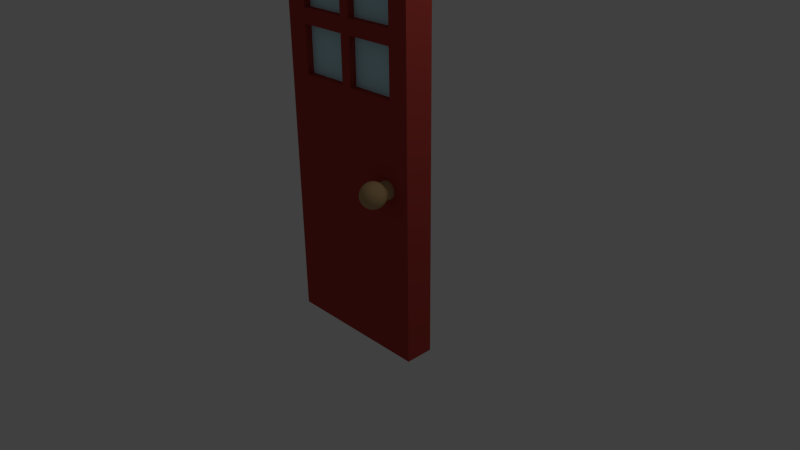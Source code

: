 # Source: house2door.blend  (saved by Blender 2.68.0; exported with 4.5.12 LTS)
import bpy
from mathutils import Matrix  # noqa: F401  (used for matrix-valued properties, if any)

bpy.ops.wm.read_factory_settings(use_empty=True)
scene = bpy.context.scene
scene.name = 'Scene'

# ---- collections
col_collection_1 = bpy.data.collections.new('Collection 1'); scene.collection.children.link(col_collection_1)

# ---- materials (node trees are filled in below, after node groups)
mat_house2handle = bpy.data.materials.new('house2handle')
mat_house2handle.alpha_threshold = 0.0
mat_house2handle.use_transparent_shadow = False
mat_house2handle.diffuse_color = (0.4969, 0.3309, 0.1583, 1.0)
mat_house2handle.roughness = 0.5
mat_house2handle.line_color = (0.0, 0.0, 0.0, 1.0)
mat_house2door = bpy.data.materials.new('house2door')
mat_house2door.alpha_threshold = 0.0
mat_house2door.use_transparent_shadow = False
mat_house2door.diffuse_color = (0.4385, 0.05507, 0.04367, 1.0)
mat_house2door.roughness = 0.5
mat_house2door.line_color = (0.0, 0.0, 0.0, 1.0)
mat_house2window = bpy.data.materials.new('house2window')
mat_house2window.alpha_threshold = 0.0
mat_house2window.use_transparent_shadow = False
mat_house2window.diffuse_color = (0.5731, 0.897, 1.0, 1.0)
mat_house2window.roughness = 0.5
mat_house2window.line_color = (0.0, 0.0, 0.0, 1.0)

# ---- material node trees

# ---- world
world_world = bpy.data.worlds.new('World'); scene.world = world_world
world_world.color = (0.05088, 0.05088, 0.05088)
world_world.use_sun_shadow = False
world_world.sun_shadow_jitter_overblur = 0.0
world_world.cycles.sampling_method = 'MANUAL'
world_world.cycles.sample_map_resolution = 256

# ---- cameras
cam_camera = bpy.data.cameras.new('Camera')
cam_camera.clip_end = 100.0
cam_camera.lens = 35.0
cam_camera.sensor_width = 32.0
cam_camera.sensor_height = 18.0
cam_camera.ortho_scale = 7.314
cam_camera.dof.focus_distance = 0.0
cam_camera.dof.aperture_fstop = 128.0

# ---- lights
light_lamp = bpy.data.lights.new('Lamp', 'POINT')
light_lamp.transmission_factor = 0.0
light_lamp.cutoff_distance = 30.0
light_lamp.energy = 100.0
light_lamp.shadow_buffer_clip_start = 1.001
light_lamp.shadow_soft_size = 0.1
light_lamp.shadow_maximum_resolution = 0.006
light_lamp.use_absolute_resolution = True
light_lamp.cycles.use_multiple_importance_sampling = False

# ---- meshes
me_cylinder = bpy.data.meshes.new('Cylinder')
me_cylinder.from_pydata([(0.683, -0.2254, -3.748), (0.683, -0.4538, -3.748), (0.7053, -0.2254, -3.75), (0.7053, -0.4538, -3.75), (0.7267, -0.2254, -3.757), (0.7267, -0.4538, -3.757), (0.7464, -0.2254, -3.767), (0.7464, -0.4538, -3.767), (0.7637, -0.2254, -3.782), (0.7637, -0.4538, -3.782), (0.7779, -0.2254, -3.799), (0.7779, -0.4538, -3.799), (0.7885, -0.2254, -3.819), (0.7885, -0.4538, -3.819), (0.795, -0.2254, -3.84), (0.795, -0.4538, -3.84), (0.7972, -0.2254, -3.862), (0.7972, -0.4538, -3.862), (0.795, -0.2254, -3.885), (0.795, -0.4538, -3.885), (0.7885, -0.2254, -3.906), (0.7885, -0.4538, -3.906), (0.7779, -0.2254, -3.926), (0.7779, -0.4538, -3.926), (0.7637, -0.2254, -3.943), (0.7637, -0.4538, -3.943), (0.7464, -0.2254, -3.957), (0.7464, -0.4538, -3.957), (0.7267, -0.2254, -3.968), (0.7267, -0.4538, -3.968), (0.7053, -0.2254, -3.974), (0.7053, -0.4538, -3.974), (0.683, -0.2254, -3.976), (0.683, -0.4538, -3.976), (0.6607, -0.2254, -3.974), (0.6607, -0.4538, -3.974), (0.6393, -0.2254, -3.968), (0.6393, -0.4538, -3.968), (0.6195, -0.2254, -3.957), (0.6195, -0.4538, -3.957), (0.6022, -0.2254, -3.943), (0.6022, -0.4538, -3.943), (0.588, -0.2254, -3.926), (0.588, -0.4538, -3.926), (0.5775, -0.2254, -3.906), (0.5775, -0.4538, -3.906), (0.571, -0.2254, -3.885), (0.571, -0.4538, -3.885), (0.5688, -0.2254, -3.862), (0.5688, -0.4538, -3.862), (0.571, -0.2254, -3.84), (0.571, -0.4538, -3.84), (0.5775, -0.2254, -3.819), (0.5775, -0.4538, -3.819), (0.588, -0.2254, -3.799), (0.588, -0.4538, -3.799), (0.6022, -0.2254, -3.782), (0.6022, -0.4538, -3.782), (0.6195, -0.2254, -3.767), (0.6195, -0.4538, -3.767), (0.6393, -0.2254, -3.757), (0.6393, -0.4538, -3.757), (0.6607, -0.2254, -3.75), (0.6607, -0.4538, -3.75), (0.6518, -0.7207, -3.862), (0.6212, -0.7114, -3.862), (0.5929, -0.6963, -3.862), (0.5682, -0.676, -3.862), (0.5479, -0.6513, -3.862), (0.5328, -0.6231, -3.862), (0.5235, -0.5924, -3.862), (0.5203, -0.5606, -3.862), (0.5235, -0.5287, -3.862), (0.5328, -0.4981, -3.862), (0.5479, -0.4698, -3.862), (0.5682, -0.4451, -3.862), (0.6524, -0.7207, -3.856), (0.6224, -0.7114, -3.85), (0.5947, -0.6963, -3.845), (0.5704, -0.676, -3.84), (0.5505, -0.6513, -3.836), (0.5357, -0.6231, -3.833), (0.5266, -0.5924, -3.831), (0.5235, -0.5606, -3.83), (0.5266, -0.5287, -3.831), (0.5357, -0.4981, -3.833), (0.5505, -0.4698, -3.836), (0.5704, -0.4451, -3.84), (0.6542, -0.7207, -3.85), (0.6259, -0.7114, -3.838), (0.5998, -0.6963, -3.828), (0.577, -0.676, -3.818), (0.5582, -0.6513, -3.81), (0.5443, -0.6231, -3.805), (0.5357, -0.5924, -3.801), (0.5328, -0.5606, -3.8), (0.5357, -0.5287, -3.801), (0.5443, -0.4981, -3.805), (0.5582, -0.4698, -3.81), (0.577, -0.4451, -3.818), (0.6572, -0.7207, -3.845), (0.6317, -0.7114, -3.828), (0.6082, -0.6963, -3.812), (0.5876, -0.676, -3.798), (0.5708, -0.6513, -3.787), (0.5582, -0.6231, -3.778), (0.5505, -0.5924, -3.773), (0.5479, -0.5606, -3.772), (0.5505, -0.5287, -3.773), (0.5582, -0.4981, -3.778), (0.5708, -0.4698, -3.787), (0.5876, -0.4451, -3.798), (0.6611, -0.7207, -3.84), (0.6395, -0.7114, -3.818), (0.6195, -0.6963, -3.798), (0.602, -0.676, -3.781), (0.5876, -0.6513, -3.766), (0.577, -0.6231, -3.756), (0.5704, -0.5924, -3.749), (0.5682, -0.5606, -3.747), (0.5704, -0.5287, -3.749), (0.577, -0.4981, -3.756), (0.5876, -0.4698, -3.766), (0.602, -0.4451, -3.781), (0.666, -0.7207, -3.836), (0.6489, -0.7114, -3.81), (0.6332, -0.6963, -3.787), (0.6195, -0.676, -3.766), (0.6082, -0.6513, -3.749), (0.5998, -0.6231, -3.737), (0.5947, -0.5924, -3.729), (0.5929, -0.5606, -3.726), (0.5947, -0.5287, -3.729), (0.5998, -0.4981, -3.737), (0.6082, -0.4698, -3.749), (0.6195, -0.4451, -3.766), (0.6715, -0.7207, -3.833), (0.6597, -0.7114, -3.805), (0.6489, -0.6963, -3.778), (0.6395, -0.676, -3.756), (0.6317, -0.6513, -3.737), (0.6259, -0.6231, -3.723), (0.6224, -0.5924, -3.714), (0.6212, -0.5606, -3.711), (0.6224, -0.5287, -3.714), (0.6259, -0.4981, -3.723), (0.6317, -0.4698, -3.737), (0.6395, -0.4451, -3.756), (0.6774, -0.7207, -3.831), (0.6715, -0.7114, -3.801), (0.666, -0.6963, -3.773), (0.6611, -0.676, -3.749), (0.6572, -0.6513, -3.729), (0.6542, -0.6231, -3.714), (0.6524, -0.5924, -3.705), (0.6518, -0.5606, -3.702), (0.6524, -0.5287, -3.705), (0.6542, -0.4981, -3.714), (0.6572, -0.4698, -3.729), (0.6611, -0.4451, -3.749), (0.6837, -0.7207, -3.83), (0.6837, -0.7114, -3.8), (0.6837, -0.6963, -3.772), (0.6837, -0.676, -3.747), (0.6837, -0.6513, -3.726), (0.6837, -0.6231, -3.711), (0.6837, -0.5924, -3.702), (0.6837, -0.5606, -3.699), (0.6837, -0.5287, -3.702), (0.6837, -0.4981, -3.711), (0.6837, -0.4698, -3.726), (0.6837, -0.4451, -3.747), (0.6899, -0.7207, -3.831), (0.6958, -0.7114, -3.801), (0.7014, -0.6963, -3.773), (0.7062, -0.676, -3.749), (0.7101, -0.6513, -3.729), (0.7131, -0.6231, -3.714), (0.7149, -0.5924, -3.705), (0.7155, -0.5606, -3.702), (0.7149, -0.5287, -3.705), (0.7131, -0.4981, -3.714), (0.7101, -0.4698, -3.729), (0.7062, -0.4451, -3.749), (0.6958, -0.7207, -3.833), (0.7076, -0.7114, -3.805), (0.7184, -0.6963, -3.778), (0.7278, -0.676, -3.756), (0.7356, -0.6513, -3.737), (0.7414, -0.6231, -3.723), (0.7449, -0.5924, -3.714), (0.7461, -0.5606, -3.711), (0.7449, -0.5287, -3.714), (0.7414, -0.4981, -3.723), (0.7356, -0.4698, -3.737), (0.7278, -0.4451, -3.756), (0.7014, -0.7207, -3.836), (0.7184, -0.7114, -3.81), (0.7341, -0.6963, -3.787), (0.7478, -0.676, -3.766), (0.7591, -0.6513, -3.749), (0.7675, -0.6231, -3.737), (0.7726, -0.5924, -3.729), (0.7744, -0.5606, -3.726), (0.7726, -0.5287, -3.729), (0.7675, -0.4981, -3.737), (0.7591, -0.4698, -3.749), (0.7478, -0.4451, -3.766), (0.7062, -0.7207, -3.84), (0.7278, -0.7114, -3.818), (0.7478, -0.6963, -3.798), (0.7653, -0.676, -3.781), (0.7797, -0.6513, -3.766), (0.7903, -0.6231, -3.756), (0.7969, -0.5924, -3.749), (0.7991, -0.5606, -3.747), (0.7969, -0.5287, -3.749), (0.7903, -0.4981, -3.756), (0.7797, -0.4698, -3.766), (0.7653, -0.4451, -3.781), (0.7101, -0.7207, -3.845), (0.7356, -0.7114, -3.828), (0.7591, -0.6963, -3.812), (0.7797, -0.676, -3.798), (0.7965, -0.6513, -3.787), (0.8091, -0.6231, -3.778), (0.8168, -0.5924, -3.773), (0.8194, -0.5606, -3.772), (0.8168, -0.5287, -3.773), (0.8091, -0.4981, -3.778), (0.7965, -0.4698, -3.787), (0.7797, -0.4451, -3.798), (0.7131, -0.7207, -3.85), (0.7414, -0.7114, -3.838), (0.7675, -0.6963, -3.828), (0.7903, -0.676, -3.818), (0.8091, -0.6513, -3.81), (0.823, -0.6231, -3.805), (0.8316, -0.5924, -3.801), (0.8345, -0.5606, -3.8), (0.8316, -0.5287, -3.801), (0.823, -0.4981, -3.805), (0.8091, -0.4698, -3.81), (0.7903, -0.4451, -3.818), (0.7149, -0.7207, -3.856), (0.7449, -0.7114, -3.85), (0.7726, -0.6963, -3.845), (0.7969, -0.676, -3.84), (0.8168, -0.6513, -3.836), (0.8316, -0.6231, -3.833), (0.8407, -0.5924, -3.831), (0.8438, -0.5606, -3.83), (0.8407, -0.5287, -3.831), (0.8316, -0.4981, -3.833), (0.8168, -0.4698, -3.836), (0.7969, -0.4451, -3.84), (0.7155, -0.7207, -3.862), (0.7461, -0.7114, -3.862), (0.7744, -0.6963, -3.862), (0.7991, -0.676, -3.862), (0.8194, -0.6513, -3.862), (0.8345, -0.6231, -3.862), (0.8438, -0.5924, -3.862), (0.847, -0.5606, -3.862), (0.8438, -0.5287, -3.862), (0.8345, -0.4981, -3.862), (0.8194, -0.4698, -3.862), (0.7991, -0.4451, -3.862), (0.7149, -0.7207, -3.868), (0.7449, -0.7114, -3.874), (0.7726, -0.6963, -3.88), (0.7969, -0.676, -3.885), (0.8168, -0.6513, -3.889), (0.8316, -0.6231, -3.892), (0.8407, -0.5924, -3.894), (0.8438, -0.5606, -3.894), (0.8407, -0.5287, -3.894), (0.8316, -0.4981, -3.892), (0.8168, -0.4698, -3.889), (0.7969, -0.4451, -3.885), (0.7131, -0.7207, -3.874), (0.7414, -0.7114, -3.886), (0.7675, -0.6963, -3.897), (0.7903, -0.676, -3.906), (0.8091, -0.6513, -3.914), (0.823, -0.6231, -3.92), (0.8316, -0.5924, -3.924), (0.8345, -0.5606, -3.925), (0.8316, -0.5287, -3.924), (0.823, -0.4981, -3.92), (0.8091, -0.4698, -3.914), (0.7903, -0.4451, -3.906), (0.7101, -0.7207, -3.88), (0.7356, -0.7114, -3.897), (0.7591, -0.6963, -3.913), (0.7797, -0.676, -3.926), (0.7965, -0.6513, -3.938), (0.8091, -0.6231, -3.946), (0.8168, -0.5924, -3.951), (0.8194, -0.5606, -3.953), (0.8168, -0.5287, -3.951), (0.8091, -0.4981, -3.946), (0.7965, -0.4698, -3.938), (0.7797, -0.4451, -3.926), (0.7062, -0.7207, -3.885), (0.7278, -0.7114, -3.906), (0.7478, -0.6963, -3.926), (0.7653, -0.676, -3.944), (0.7797, -0.6513, -3.958), (0.7903, -0.6231, -3.969), (0.7969, -0.5924, -3.976), (0.7991, -0.5606, -3.978), (0.7969, -0.5287, -3.976), (0.7903, -0.4981, -3.969), (0.7797, -0.4698, -3.958), (0.7653, -0.4451, -3.944), (0.7014, -0.7207, -3.889), (0.7184, -0.7114, -3.914), (0.7341, -0.6963, -3.938), (0.7478, -0.676, -3.958), (0.7591, -0.6513, -3.975), (0.7675, -0.6231, -3.988), (0.7726, -0.5924, -3.995), (0.7744, -0.5606, -3.998), (0.7726, -0.5287, -3.995), (0.7675, -0.4981, -3.988), (0.7591, -0.4698, -3.975), (0.7478, -0.4451, -3.958), (0.6958, -0.7207, -3.892), (0.7076, -0.7114, -3.92), (0.7184, -0.6963, -3.946), (0.7278, -0.676, -3.969), (0.7356, -0.6513, -3.988), (0.7414, -0.6231, -4.002), (0.7449, -0.5924, -4.01), (0.7461, -0.5606, -4.013), (0.7449, -0.5287, -4.01), (0.7414, -0.4981, -4.002), (0.7356, -0.4698, -3.988), (0.7278, -0.4451, -3.969), (0.6899, -0.7207, -3.894), (0.6958, -0.7114, -3.924), (0.7014, -0.6963, -3.951), (0.7062, -0.676, -3.976), (0.7101, -0.6513, -3.995), (0.7131, -0.6231, -4.01), (0.7149, -0.5924, -4.019), (0.7155, -0.5606, -4.022), (0.7149, -0.5287, -4.019), (0.7131, -0.4981, -4.01), (0.7101, -0.4698, -3.995), (0.7062, -0.4451, -3.976), (0.6837, -0.7207, -3.894), (0.6837, -0.7114, -3.925), (0.6837, -0.6963, -3.953), (0.6837, -0.676, -3.978), (0.6837, -0.6513, -3.998), (0.6837, -0.6231, -4.013), (0.6837, -0.5924, -4.022), (0.6837, -0.5606, -4.026), (0.6837, -0.5287, -4.022), (0.6837, -0.4981, -4.013), (0.6837, -0.4698, -3.998), (0.6837, -0.4451, -3.978), (0.6774, -0.7207, -3.894), (0.6715, -0.7114, -3.924), (0.666, -0.6963, -3.951), (0.6611, -0.676, -3.976), (0.6572, -0.6513, -3.995), (0.6542, -0.6231, -4.01), (0.6524, -0.5924, -4.019), (0.6518, -0.5606, -4.022), (0.6524, -0.5287, -4.019), (0.6542, -0.4981, -4.01), (0.6572, -0.4698, -3.995), (0.6611, -0.4451, -3.976), (0.6715, -0.7207, -3.892), (0.6597, -0.7114, -3.92), (0.6489, -0.6963, -3.946), (0.6395, -0.676, -3.969), (0.6317, -0.6513, -3.988), (0.6259, -0.6231, -4.002), (0.6224, -0.5924, -4.01), (0.6212, -0.5606, -4.013), (0.6224, -0.5287, -4.01), (0.6259, -0.4981, -4.002), (0.6317, -0.4698, -3.988), (0.6395, -0.4451, -3.969), (0.666, -0.7207, -3.889), (0.6489, -0.7114, -3.914), (0.6332, -0.6963, -3.938), (0.6195, -0.676, -3.958), (0.6082, -0.6513, -3.975), (0.5998, -0.6231, -3.988), (0.5947, -0.5924, -3.995), (0.5929, -0.5606, -3.998), (0.5947, -0.5287, -3.995), (0.5998, -0.4981, -3.988), (0.6082, -0.4698, -3.975), (0.6195, -0.4451, -3.958), (0.6611, -0.7207, -3.885), (0.6395, -0.7114, -3.906), (0.6195, -0.6963, -3.926), (0.602, -0.676, -3.944), (0.5876, -0.6513, -3.958), (0.577, -0.6231, -3.969), (0.5704, -0.5924, -3.976), (0.5682, -0.5606, -3.978), (0.5704, -0.5287, -3.976), (0.577, -0.4981, -3.969), (0.5876, -0.4698, -3.958), (0.602, -0.4451, -3.944), (0.6837, -0.7239, -3.862), (0.6572, -0.7207, -3.88), (0.6317, -0.7114, -3.897), (0.6082, -0.6963, -3.913), (0.5876, -0.676, -3.926), (0.5708, -0.6513, -3.938), (0.5582, -0.6231, -3.946), (0.5505, -0.5924, -3.951), (0.5479, -0.5606, -3.953), (0.5505, -0.5287, -3.951), (0.5582, -0.4981, -3.946), (0.5708, -0.4698, -3.938), (0.5876, -0.4451, -3.926), (0.6542, -0.7207, -3.874), (0.6259, -0.7114, -3.886), (0.5998, -0.6963, -3.897), (0.577, -0.676, -3.906), (0.5582, -0.6513, -3.914), (0.5443, -0.6231, -3.92), (0.5357, -0.5924, -3.924), (0.5328, -0.5606, -3.925), (0.5357, -0.5287, -3.924), (0.5443, -0.4981, -3.92), (0.5582, -0.4698, -3.914), (0.577, -0.4451, -3.906), (0.6524, -0.7207, -3.868), (0.6224, -0.7114, -3.874), (0.5947, -0.6963, -3.88), (0.5704, -0.676, -3.885), (0.5505, -0.6513, -3.889), (0.5357, -0.6231, -3.892), (0.5266, -0.5924, -3.894), (0.5235, -0.5606, -3.894), (0.5266, -0.5287, -3.894), (0.5357, -0.4981, -3.892), (0.5505, -0.4698, -3.889), (0.5704, -0.4451, -3.885)], [], [(0, 1, 3, 2), (2, 3, 5, 4), (4, 5, 7, 6), (6, 7, 9, 8), (8, 9, 11, 10), (10, 11, 13, 12), (12, 13, 15, 14), (14, 15, 17, 16), (16, 17, 19, 18), (18, 19, 21, 20), (20, 21, 23, 22), (22, 23, 25, 24), (24, 25, 27, 26), (26, 27, 29, 28), (28, 29, 31, 30), (30, 31, 33, 32), (32, 33, 35, 34), (34, 35, 37, 36), (36, 37, 39, 38), (38, 39, 41, 40), (40, 41, 43, 42), (42, 43, 45, 44), (44, 45, 47, 46), (46, 47, 49, 48), (48, 49, 51, 50), (50, 51, 53, 52), (52, 53, 55, 54), (54, 55, 57, 56), (56, 57, 59, 58), (58, 59, 61, 60), (3, 1, 63, 61, 59, 57, 55, 53, 51, 49, 47, 45, 43, 41, 39, 37, 35, 33, 31, 29, 27, 25, 23, 21, 19, 17, 15, 13, 11, 9, 7, 5), (62, 63, 1, 0), (60, 61, 63, 62), (0, 2, 4, 6, 8, 10, 12, 14, 16, 18, 20, 22, 24, 26, 28, 30, 32, 34, 36, 38, 40, 42, 44, 46, 48, 50, 52, 54, 56, 58, 60, 62), (73, 72, 84, 85), (67, 66, 78, 79), (74, 73, 85, 86), (68, 67, 79, 80), (75, 74, 86, 87), (69, 68, 80, 81), (70, 69, 81, 82), (71, 70, 82, 83), (65, 64, 76, 77), (72, 71, 83, 84), (66, 65, 77, 78), (82, 81, 93, 94), (83, 82, 94, 95), (77, 76, 88, 89), (84, 83, 95, 96), (78, 77, 89, 90), (85, 84, 96, 97), (79, 78, 90, 91), (86, 85, 97, 98), (80, 79, 91, 92), (87, 86, 98, 99), (81, 80, 92, 93), (98, 97, 109, 110), (92, 91, 103, 104), (99, 98, 110, 111), (93, 92, 104, 105), (94, 93, 105, 106), (95, 94, 106, 107), (89, 88, 100, 101), (96, 95, 107, 108), (90, 89, 101, 102), (97, 96, 108, 109), (91, 90, 102, 103), (101, 100, 112, 113), (108, 107, 119, 120), (102, 101, 113, 114), (109, 108, 120, 121), (103, 102, 114, 115), (110, 109, 121, 122), (104, 103, 115, 116), (111, 110, 122, 123), (105, 104, 116, 117), (106, 105, 117, 118), (107, 106, 118, 119), (117, 116, 128, 129), (118, 117, 129, 130), (119, 118, 130, 131), (113, 112, 124, 125), (120, 119, 131, 132), (114, 113, 125, 126), (121, 120, 132, 133), (115, 114, 126, 127), (122, 121, 133, 134), (116, 115, 127, 128), (123, 122, 134, 135), (133, 132, 144, 145), (127, 126, 138, 139), (134, 133, 145, 146), (128, 127, 139, 140), (135, 134, 146, 147), (129, 128, 140, 141), (130, 129, 141, 142), (131, 130, 142, 143), (125, 124, 136, 137), (132, 131, 143, 144), (126, 125, 137, 138), (143, 142, 154, 155), (137, 136, 148, 149), (144, 143, 155, 156), (138, 137, 149, 150), (145, 144, 156, 157), (139, 138, 150, 151), (146, 145, 157, 158), (140, 139, 151, 152), (147, 146, 158, 159), (141, 140, 152, 153), (142, 141, 153, 154), (159, 158, 170, 171), (153, 152, 164, 165), (154, 153, 165, 166), (155, 154, 166, 167), (149, 148, 160, 161), (156, 155, 167, 168), (150, 149, 161, 162), (157, 156, 168, 169), (151, 150, 162, 163), (158, 157, 169, 170), (152, 151, 163, 164), (169, 168, 180, 181), (163, 162, 174, 175), (170, 169, 181, 182), (164, 163, 175, 176), (171, 170, 182, 183), (165, 164, 176, 177), (166, 165, 177, 178), (167, 166, 178, 179), (161, 160, 172, 173), (168, 167, 179, 180), (162, 161, 173, 174), (179, 178, 190, 191), (173, 172, 184, 185), (180, 179, 191, 192), (174, 173, 185, 186), (181, 180, 192, 193), (175, 174, 186, 187), (182, 181, 193, 194), (176, 175, 187, 188), (183, 182, 194, 195), (177, 176, 188, 189), (178, 177, 189, 190), (195, 194, 206, 207), (189, 188, 200, 201), (190, 189, 201, 202), (191, 190, 202, 203), (185, 184, 196, 197), (192, 191, 203, 204), (186, 185, 197, 198), (193, 192, 204, 205), (187, 186, 198, 199), (194, 193, 205, 206), (188, 187, 199, 200), (205, 204, 216, 217), (199, 198, 210, 211), (206, 205, 217, 218), (200, 199, 211, 212), (207, 206, 218, 219), (201, 200, 212, 213), (202, 201, 213, 214), (203, 202, 214, 215), (197, 196, 208, 209), (204, 203, 215, 216), (198, 197, 209, 210), (215, 214, 226, 227), (209, 208, 220, 221), (216, 215, 227, 228), (210, 209, 221, 222), (217, 216, 228, 229), (211, 210, 222, 223), (218, 217, 229, 230), (212, 211, 223, 224), (219, 218, 230, 231), (213, 212, 224, 225), (214, 213, 225, 226), (224, 223, 235, 236), (231, 230, 242, 243), (225, 224, 236, 237), (226, 225, 237, 238), (227, 226, 238, 239), (221, 220, 232, 233), (228, 227, 239, 240), (222, 221, 233, 234), (229, 228, 240, 241), (223, 222, 234, 235), (230, 229, 241, 242), (240, 239, 251, 252), (234, 233, 245, 246), (241, 240, 252, 253), (235, 234, 246, 247), (242, 241, 253, 254), (236, 235, 247, 248), (243, 242, 254, 255), (237, 236, 248, 249), (238, 237, 249, 250), (239, 238, 250, 251), (233, 232, 244, 245), (250, 249, 261, 262), (251, 250, 262, 263), (245, 244, 256, 257), (252, 251, 263, 264), (246, 245, 257, 258), (253, 252, 264, 265), (247, 246, 258, 259), (254, 253, 265, 266), (248, 247, 259, 260), (255, 254, 266, 267), (249, 248, 260, 261), (266, 265, 277, 278), (260, 259, 271, 272), (267, 266, 278, 279), (261, 260, 272, 273), (262, 261, 273, 274), (263, 262, 274, 275), (257, 256, 268, 269), (264, 263, 275, 276), (258, 257, 269, 270), (265, 264, 276, 277), (259, 258, 270, 271), (276, 275, 287, 288), (270, 269, 281, 282), (277, 276, 288, 289), (271, 270, 282, 283), (278, 277, 289, 290), (272, 271, 283, 284), (279, 278, 290, 291), (273, 272, 284, 285), (274, 273, 285, 286), (275, 274, 286, 287), (269, 268, 280, 281), (286, 285, 297, 298), (287, 286, 298, 299), (281, 280, 292, 293), (288, 287, 299, 300), (282, 281, 293, 294), (289, 288, 300, 301), (283, 282, 294, 295), (290, 289, 301, 302), (284, 283, 295, 296), (291, 290, 302, 303), (285, 284, 296, 297), (302, 301, 313, 314), (296, 295, 307, 308), (303, 302, 314, 315), (297, 296, 308, 309), (298, 297, 309, 310), (299, 298, 310, 311), (293, 292, 304, 305), (300, 299, 311, 312), (294, 293, 305, 306), (301, 300, 312, 313), (295, 294, 306, 307), (312, 311, 323, 324), (306, 305, 317, 318), (313, 312, 324, 325), (307, 306, 318, 319), (314, 313, 325, 326), (308, 307, 319, 320), (315, 314, 326, 327), (309, 308, 320, 321), (310, 309, 321, 322), (311, 310, 322, 323), (305, 304, 316, 317), (322, 321, 333, 334), (323, 322, 334, 335), (317, 316, 328, 329), (324, 323, 335, 336), (318, 317, 329, 330), (325, 324, 336, 337), (319, 318, 330, 331), (326, 325, 337, 338), (320, 319, 331, 332), (327, 326, 338, 339), (321, 320, 332, 333), (331, 330, 342, 343), (338, 337, 349, 350), (332, 331, 343, 344), (339, 338, 350, 351), (333, 332, 344, 345), (334, 333, 345, 346), (335, 334, 346, 347), (329, 328, 340, 341), (336, 335, 347, 348), (330, 329, 341, 342), (337, 336, 348, 349), (347, 346, 358, 359), (341, 340, 352, 353), (348, 347, 359, 360), (342, 341, 353, 354), (349, 348, 360, 361), (343, 342, 354, 355), (350, 349, 361, 362), (344, 343, 355, 356), (351, 350, 362, 363), (345, 344, 356, 357), (346, 345, 357, 358), (363, 362, 374, 375), (357, 356, 368, 369), (358, 357, 369, 370), (359, 358, 370, 371), (353, 352, 364, 365), (360, 359, 371, 372), (354, 353, 365, 366), (361, 360, 372, 373), (355, 354, 366, 367), (362, 361, 373, 374), (356, 355, 367, 368), (373, 372, 384, 385), (367, 366, 378, 379), (374, 373, 385, 386), (368, 367, 379, 380), (375, 374, 386, 387), (369, 368, 380, 381), (370, 369, 381, 382), (371, 370, 382, 383), (365, 364, 376, 377), (372, 371, 383, 384), (366, 365, 377, 378), (383, 382, 394, 395), (377, 376, 388, 389), (384, 383, 395, 396), (378, 377, 389, 390), (385, 384, 396, 397), (379, 378, 390, 391), (386, 385, 397, 398), (380, 379, 391, 392), (387, 386, 398, 399), (381, 380, 392, 393), (382, 381, 393, 394), (399, 398, 410, 411), (393, 392, 404, 405), (394, 393, 405, 406), (395, 394, 406, 407), (389, 388, 400, 401), (396, 395, 407, 408), (390, 389, 401, 402), (397, 396, 408, 409), (391, 390, 402, 403), (398, 397, 409, 410), (392, 391, 403, 404), (409, 408, 421, 422), (403, 402, 415, 416), (410, 409, 422, 423), (404, 403, 416, 417), (411, 410, 423, 424), (405, 404, 417, 418), (406, 405, 418, 419), (407, 406, 419, 420), (401, 400, 413, 414), (408, 407, 420, 421), (402, 401, 414, 415), (416, 415, 427, 428), (423, 422, 434, 435), (417, 416, 428, 429), (424, 423, 435, 436), (418, 417, 429, 430), (419, 418, 430, 431), (420, 419, 431, 432), (414, 413, 425, 426), (421, 420, 432, 433), (415, 414, 426, 427), (422, 421, 433, 434), (432, 431, 443, 444), (426, 425, 437, 438), (433, 432, 444, 445), (427, 426, 438, 439), (434, 433, 445, 446), (428, 427, 439, 440), (435, 434, 446, 447), (429, 428, 440, 441), (436, 435, 447, 448), (430, 429, 441, 442), (431, 430, 442, 443), (64, 412, 76), (76, 412, 88), (88, 412, 100), (100, 412, 112), (112, 412, 124), (124, 412, 136), (136, 412, 148), (148, 412, 160), (160, 412, 172), (172, 412, 184), (184, 412, 196), (196, 412, 208), (208, 412, 220), (220, 412, 232), (232, 412, 244), (244, 412, 256), (256, 412, 268), (268, 412, 280), (280, 412, 292), (292, 412, 304), (304, 412, 316), (316, 412, 328), (328, 412, 340), (340, 412, 352), (352, 412, 364), (364, 412, 376), (376, 412, 388), (388, 412, 400), (400, 412, 413), (413, 412, 425), (425, 412, 437), (448, 447, 74, 75), (442, 441, 68, 69), (443, 442, 69, 70), (437, 412, 64), (444, 443, 70, 71), (438, 437, 64, 65), (445, 444, 71, 72), (439, 438, 65, 66), (87, 99, 111, 123, 135, 147, 159, 171, 183, 195, 207, 219, 231, 243, 255, 267, 279, 291, 303, 315, 327, 339, 351, 363, 375, 387, 399, 411, 424, 436, 448, 75), (446, 445, 72, 73), (440, 439, 66, 67), (447, 446, 73, 74), (441, 440, 67, 68)])
me_cylinder.polygons.foreach_set('use_smooth', [True] * 419)
me_cylinder.materials.append(mat_house2handle)
me_cylinder.use_remesh_preserve_volume = False
me_cylinder.use_remesh_preserve_attributes = False
me_cylinder.use_mirror_vertex_groups = False
me_cylinder.update()
me_cube = bpy.data.meshes.new('Cube')
me_cube.from_pydata([(1.0, 0.03, -1.0), (1.0, -0.3458, -1.0), (-1.0, -0.3458, -1.0), (-1.0, 0.03, -1.0), (1.0, 0.03, 4.0), (1.0, -0.3458, 4.0), (-1.0, -0.3458, 4.0), (-1.0, 0.03, 4.0), (-0.7108, 0.03, -1.0), (-0.7108, -0.3458, -1.0), (-0.7108, 0.03, 4.0), (-0.7108, -0.3458, 4.0), (0.7299, 0.03, -1.0), (0.7299, -0.3458, -1.0), (0.7299, 0.03, 4.0), (0.7299, -0.3458, 4.0), (-0.06547, 0.03, -1.0), (-0.06547, -0.3458, -1.0), (-0.06547, 0.03, 4.0), (-0.06547, -0.3458, 4.0), (0.06959, 0.03, -1.0), (0.06959, -0.3458, -1.0), (0.06959, 0.03, 4.0), (0.06959, -0.3458, 4.0), (1.0, 0.03, 3.682), (1.0, -0.3458, 3.682), (-1.0, -0.3458, 3.682), (-1.0, 0.03, 3.682), (-0.7108, -0.3458, 3.682), (-0.7108, 0.03, 3.682), (0.7299, -0.3458, 3.682), (0.7299, 0.03, 3.682), (-0.06547, -0.3458, 3.682), (-0.06547, 0.03, 3.682), (0.06959, -0.3458, 3.682), (0.06959, 0.03, 3.682), (-0.7108, -0.3458, 3.099), (0.7299, -0.3458, 3.099), (-0.06547, -0.3458, 3.099), (0.06959, -0.3458, 3.099), (1.0, 0.03, 3.099), (1.0, -0.3458, 3.099), (-1.0, -0.3458, 3.099), (-1.0, 0.03, 3.099), (-0.7108, 0.03, 3.099), (0.7299, 0.03, 3.099), (-0.06547, 0.03, 3.099), (0.06959, 0.03, 3.099), (-0.7108, -0.3458, 2.91), (0.7299, -0.3458, 2.91), (-0.06547, -0.3458, 2.91), (0.06959, -0.3458, 2.91), (1.0, 0.03, 2.91), (1.0, -0.3458, 2.91), (-1.0, -0.3458, 2.91), (-1.0, 0.03, 2.91), (-0.7108, 0.03, 2.91), (0.7299, 0.03, 2.91), (-0.06547, 0.03, 2.91), (0.06959, 0.03, 2.91), (-0.7108, -0.3458, 2.303), (0.7299, -0.3458, 2.303), (-0.06547, -0.3458, 2.303), (0.06959, -0.3458, 2.303), (1.0, 0.03, 2.303), (1.0, -0.3458, 2.303), (-1.0, -0.3458, 2.303), (-1.0, 0.03, 2.303), (-0.7108, 0.03, 2.303), (0.7299, 0.03, 2.303), (-0.06547, 0.03, 2.303), (0.06959, 0.03, 2.303), (-0.7108, -0.2514, 3.682), (0.7299, -0.2514, 3.682), (-0.06547, -0.2514, 3.682), (0.06959, -0.2514, 3.682), (-0.7108, -0.2514, 3.099), (0.7299, -0.2514, 3.099), (-0.06547, -0.2514, 3.099), (0.06959, -0.2514, 3.099), (-0.7108, -0.2514, 2.91), (0.7299, -0.2514, 2.91), (-0.06547, -0.2514, 2.91), (0.06959, -0.2514, 2.91), (-0.7108, -0.2514, 2.303), (0.7299, -0.2514, 2.303), (-0.06547, -0.2514, 2.303), (0.06959, -0.2514, 2.303)], [], [(8, 9, 2, 3), (10, 7, 6, 11), (24, 4, 5, 25), (28, 11, 6, 26), (26, 6, 7, 27), (68, 8, 3, 67), (16, 17, 9, 8), (18, 10, 11, 19), (32, 19, 11, 28), (70, 16, 8, 68), (0, 1, 13, 12), (4, 14, 15, 5), (25, 5, 15, 30), (64, 0, 12, 69), (20, 21, 17, 16), (22, 18, 19, 23), (34, 23, 19, 32), (71, 20, 16, 70), (12, 13, 21, 20), (14, 22, 23, 15), (30, 15, 23, 34), (69, 12, 20, 71), (40, 24, 25, 41), (36, 28, 26, 42), (42, 26, 27, 43), (10, 29, 27, 7), (49, 51, 83, 81), (18, 33, 29, 10), (41, 25, 30, 37), (4, 24, 31, 14), (39, 34, 32, 38), (22, 35, 33, 18), (63, 61, 85, 87), (14, 31, 35, 22), (29, 44, 43, 27), (33, 46, 44, 29), (24, 40, 45, 31), (35, 47, 46, 33), (31, 45, 47, 35), (52, 40, 41, 53), (48, 36, 42, 54), (54, 42, 43, 55), (50, 38, 36, 48), (53, 41, 37, 49), (51, 39, 38, 50), (49, 37, 39, 51), (44, 56, 55, 43), (46, 58, 56, 44), (40, 52, 57, 45), (47, 59, 58, 46), (45, 57, 59, 47), (64, 52, 53, 65), (60, 48, 54, 66), (66, 54, 55, 67), (34, 39, 79, 75), (65, 53, 49, 61), (63, 51, 50, 62), (38, 32, 74, 78), (56, 68, 67, 55), (58, 70, 68, 56), (52, 64, 69, 57), (59, 71, 70, 58), (57, 69, 71, 59), (0, 64, 65, 1), (9, 60, 66, 2), (2, 66, 67, 3), (17, 62, 60, 9), (1, 65, 61, 13), (21, 63, 62, 17), (13, 61, 63, 21), (78, 74, 72, 76), (77, 73, 75, 79), (86, 82, 80, 84), (85, 81, 83, 87), (30, 34, 75, 73), (32, 28, 72, 74), (39, 37, 77, 79), (48, 60, 84, 80), (61, 49, 81, 85), (28, 36, 76, 72), (60, 62, 86, 84), (62, 50, 82, 86), (50, 48, 80, 82), (37, 30, 73, 77), (36, 38, 78, 76), (51, 63, 87, 83)])
me_cube.polygons.foreach_set('material_index', [0, 0, 0, 0, 0, 0, 0, 0, 0, 0, 0, 0, 0, 0, 0, 0, 0, 0, 0, 0, 0, 0, 0, 0, 0, 0, 0, 0, 0, 0, 0, 0, 0, 0, 0, 0, 0, 0, 0, 0, 0, 0, 0, 0, 0, 0, 0, 0, 0, 0, 0, 0, 0, 0, 0, 0, 0, 0, 0, 0, 0, 0, 0, 0, 0, 0, 0, 0, 0, 0, 1, 1, 1, 1, 0, 0, 0, 0, 0, 0, 0, 0, 0, 0, 0, 0])
me_cube.materials.append(mat_house2door)
me_cube.materials.append(mat_house2window)
me_cube.use_remesh_preserve_volume = False
me_cube.use_remesh_preserve_attributes = False
me_cube.use_mirror_vertex_groups = False
me_cube.update()

# ---- objects
ob_cylinder = bpy.data.objects.new('Cylinder', me_cylinder)
ob_cube = bpy.data.objects.new('Cube', me_cube)
ob_lamp = bpy.data.objects.new('Lamp', light_lamp)
ob_camera = bpy.data.objects.new('Camera', cam_camera)

# ---- transforms, parenting, visibility, modifiers, constraints
ob_cylinder.location = (-0.007924, -0.0129, 5.092)
ob_cylinder.lineart.crease_threshold = 0.0
ob_cube.location = (0.0, 0.0, 0.0)
ob_cube.lock_rotations_4d = False
ob_cube.empty_display_type = 'ARROWS'
ob_cube.lineart.crease_threshold = 0.0
ob_lamp.location = (4.076, 1.005, 5.904)
ob_lamp.rotation_euler = (0.6503, 0.05522, 1.866)
ob_lamp.lock_rotations_4d = False
ob_lamp.empty_display_type = 'ARROWS'
ob_lamp.color = (0.0, 0.0, 0.0, 0.0)
ob_lamp.lineart.crease_threshold = 0.0
ob_camera.location = (7.481, -6.508, 5.344)
ob_camera.rotation_euler = (1.109, 0.01082, 0.8149)
ob_camera.lock_rotations_4d = False
ob_camera.empty_display_type = 'ARROWS'
ob_camera.color = (0.0, 0.0, 0.0, 0.0)
ob_camera.display_type = 'WIRE'
ob_camera.lineart.crease_threshold = 0.0

# ---- collection membership
col_collection_1.objects.link(ob_cylinder)
col_collection_1.objects.link(ob_cube)
col_collection_1.objects.link(ob_lamp)
col_collection_1.objects.link(ob_camera)

# ---- scene / render settings (as saved in the file)
scene.camera = ob_camera
scene.frame_start = 1; scene.frame_end = 250; scene.frame_set(1)
scene.render.engine = 'BLENDER_EEVEE_NEXT'
scene.render.image_settings.color_mode = 'RGB'
scene.render.image_settings.compression = 90
scene.render.resolution_percentage = 50
scene.render.dither_intensity = 0.0
scene.cycles.use_denoising = False
scene.cycles.samples = 10
scene.cycles.sampling_pattern = 'TABULATED_SOBOL'
scene.cycles.light_sampling_threshold = 0.0
scene.cycles.use_adaptive_sampling = False
scene.cycles.use_light_tree = False
scene.cycles.blur_glossy = 0.0
scene.cycles.volume_bounces = 1
scene.cycles.pixel_filter_type = 'GAUSSIAN'
scene.cycles.sample_clamp_indirect = 0.0
scene.view_settings.view_transform = 'Standard'
bpy.context.view_layer.update()
